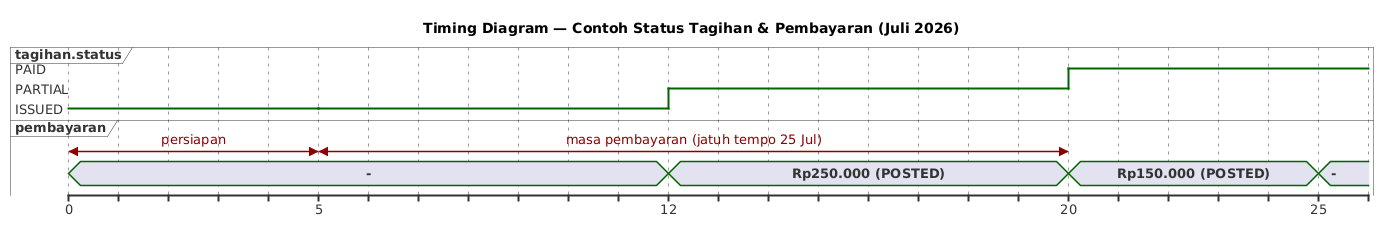

The diagram above was rendered by PlantUML. Its source (embedded in the PNG):
@startuml timing
!include _gaya.iuml
title Timing Diagram — Contoh Status Tagihan & Pembayaran (Juli 2026)

robust "tagihan.status" as INV
concise "pembayaran" as PAY

@0
INV is ISSUED
PAY is "-"

@5
INV is ISSUED
note top of INV : 5 Jul — tagihan Rp400.000 dibuat

@12
PAY is "Rp250.000 (POSTED)"
INV is PARTIAL

@20
PAY is "Rp150.000 (POSTED)"
INV is PAID

@25
PAY is "-"

@0 <-> @5 : persiapan
@5 <-> @20 : masa pembayaran (jatuh tempo 25 Jul)
@enduml